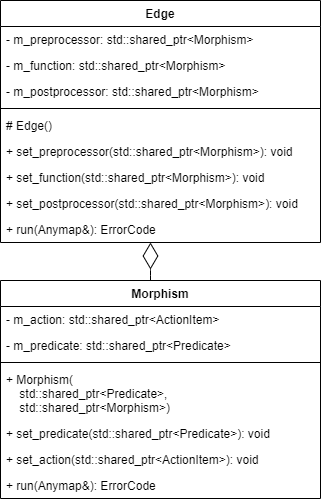

The diagram above was exported from draw.io. Its source (the exported page's mxGraphModel, read from the mxfile embedded in the PNG):
<mxGraphModel dx="-3111" dy="-2915" grid="1" gridSize="10" guides="1" tooltips="1" connect="1" arrows="1" fold="1" page="1" pageScale="1" pageWidth="827" pageHeight="1169" math="0" shadow="0">
  <root>
    <mxCell id="0" />
    <mxCell id="1" parent="0" />
    <mxCell id="-gohfkkDMg62beWXSHXa-29" value="Edge" style="swimlane;fontStyle=1;align=center;verticalAlign=top;childLayout=stackLayout;horizontal=1;startSize=26;horizontalStack=0;resizeParent=1;resizeParentMax=0;resizeLast=0;collapsible=1;marginBottom=0;" vertex="1" parent="1">
      <mxGeometry x="4160" y="3520" width="320" height="242" as="geometry" />
    </mxCell>
    <mxCell id="-gohfkkDMg62beWXSHXa-30" value="- m_preprocessor: std::shared_ptr&lt;Morphism&gt;" style="text;strokeColor=none;fillColor=none;align=left;verticalAlign=top;spacingLeft=4;spacingRight=4;overflow=hidden;rotatable=0;points=[[0,0.5],[1,0.5]];portConstraint=eastwest;" vertex="1" parent="-gohfkkDMg62beWXSHXa-29">
      <mxGeometry y="26" width="320" height="26" as="geometry" />
    </mxCell>
    <mxCell id="-gohfkkDMg62beWXSHXa-31" value="- m_function: std::shared_ptr&lt;Morphism&gt;" style="text;strokeColor=none;fillColor=none;align=left;verticalAlign=top;spacingLeft=4;spacingRight=4;overflow=hidden;rotatable=0;points=[[0,0.5],[1,0.5]];portConstraint=eastwest;" vertex="1" parent="-gohfkkDMg62beWXSHXa-29">
      <mxGeometry y="52" width="320" height="26" as="geometry" />
    </mxCell>
    <mxCell id="-gohfkkDMg62beWXSHXa-32" value="- m_postprocessor: std::shared_ptr&lt;Morphism&gt;" style="text;strokeColor=none;fillColor=none;align=left;verticalAlign=top;spacingLeft=4;spacingRight=4;overflow=hidden;rotatable=0;points=[[0,0.5],[1,0.5]];portConstraint=eastwest;" vertex="1" parent="-gohfkkDMg62beWXSHXa-29">
      <mxGeometry y="78" width="320" height="26" as="geometry" />
    </mxCell>
    <mxCell id="-gohfkkDMg62beWXSHXa-33" value="" style="line;strokeWidth=1;fillColor=none;align=left;verticalAlign=middle;spacingTop=-1;spacingLeft=3;spacingRight=3;rotatable=0;labelPosition=right;points=[];portConstraint=eastwest;" vertex="1" parent="-gohfkkDMg62beWXSHXa-29">
      <mxGeometry y="104" width="320" height="8" as="geometry" />
    </mxCell>
    <mxCell id="-gohfkkDMg62beWXSHXa-34" value="# Edge()" style="text;strokeColor=none;fillColor=none;align=left;verticalAlign=top;spacingLeft=4;spacingRight=4;overflow=hidden;rotatable=0;points=[[0,0.5],[1,0.5]];portConstraint=eastwest;" vertex="1" parent="-gohfkkDMg62beWXSHXa-29">
      <mxGeometry y="112" width="320" height="26" as="geometry" />
    </mxCell>
    <mxCell id="-gohfkkDMg62beWXSHXa-35" value="+ set_preprocessor(std::shared_ptr&lt;Morphism&gt;): void" style="text;strokeColor=none;fillColor=none;align=left;verticalAlign=top;spacingLeft=4;spacingRight=4;overflow=hidden;rotatable=0;points=[[0,0.5],[1,0.5]];portConstraint=eastwest;" vertex="1" parent="-gohfkkDMg62beWXSHXa-29">
      <mxGeometry y="138" width="320" height="26" as="geometry" />
    </mxCell>
    <mxCell id="-gohfkkDMg62beWXSHXa-36" value="+ set_function(std::shared_ptr&lt;Morphism&gt;): void" style="text;strokeColor=none;fillColor=none;align=left;verticalAlign=top;spacingLeft=4;spacingRight=4;overflow=hidden;rotatable=0;points=[[0,0.5],[1,0.5]];portConstraint=eastwest;" vertex="1" parent="-gohfkkDMg62beWXSHXa-29">
      <mxGeometry y="164" width="320" height="26" as="geometry" />
    </mxCell>
    <mxCell id="-gohfkkDMg62beWXSHXa-37" value="+ set_postprocessor(std::shared_ptr&lt;Morphism&gt;): void" style="text;strokeColor=none;fillColor=none;align=left;verticalAlign=top;spacingLeft=4;spacingRight=4;overflow=hidden;rotatable=0;points=[[0,0.5],[1,0.5]];portConstraint=eastwest;" vertex="1" parent="-gohfkkDMg62beWXSHXa-29">
      <mxGeometry y="190" width="320" height="26" as="geometry" />
    </mxCell>
    <mxCell id="-gohfkkDMg62beWXSHXa-38" value="+ run(Anymap&amp;): ErrorCode" style="text;strokeColor=none;fillColor=none;align=left;verticalAlign=top;spacingLeft=4;spacingRight=4;overflow=hidden;rotatable=0;points=[[0,0.5],[1,0.5]];portConstraint=eastwest;" vertex="1" parent="-gohfkkDMg62beWXSHXa-29">
      <mxGeometry y="216" width="320" height="26" as="geometry" />
    </mxCell>
    <mxCell id="-gohfkkDMg62beWXSHXa-21" value="Morphism" style="swimlane;fontStyle=1;align=center;verticalAlign=top;childLayout=stackLayout;horizontal=1;startSize=26;horizontalStack=0;resizeParent=1;resizeParentMax=0;resizeLast=0;collapsible=1;marginBottom=0;" vertex="1" parent="1">
      <mxGeometry x="4160" y="3800" width="320" height="218" as="geometry" />
    </mxCell>
    <mxCell id="-gohfkkDMg62beWXSHXa-22" value="- m_action: std::shared_ptr&lt;ActionItem&gt;" style="text;strokeColor=none;fillColor=none;align=left;verticalAlign=top;spacingLeft=4;spacingRight=4;overflow=hidden;rotatable=0;points=[[0,0.5],[1,0.5]];portConstraint=eastwest;" vertex="1" parent="-gohfkkDMg62beWXSHXa-21">
      <mxGeometry y="26" width="320" height="26" as="geometry" />
    </mxCell>
    <mxCell id="-gohfkkDMg62beWXSHXa-23" value="- m_predicate: std::shared_ptr&lt;Predicate&gt;" style="text;strokeColor=none;fillColor=none;align=left;verticalAlign=top;spacingLeft=4;spacingRight=4;overflow=hidden;rotatable=0;points=[[0,0.5],[1,0.5]];portConstraint=eastwest;" vertex="1" parent="-gohfkkDMg62beWXSHXa-21">
      <mxGeometry y="52" width="320" height="26" as="geometry" />
    </mxCell>
    <mxCell id="-gohfkkDMg62beWXSHXa-24" value="" style="line;strokeWidth=1;fillColor=none;align=left;verticalAlign=middle;spacingTop=-1;spacingLeft=3;spacingRight=3;rotatable=0;labelPosition=right;points=[];portConstraint=eastwest;" vertex="1" parent="-gohfkkDMg62beWXSHXa-21">
      <mxGeometry y="78" width="320" height="8" as="geometry" />
    </mxCell>
    <mxCell id="-gohfkkDMg62beWXSHXa-25" value="+ Morphism(&#10;    std::shared_ptr&lt;Predicate&gt;, &#10;    std::shared_ptr&lt;Morphism&gt;)" style="text;strokeColor=none;fillColor=none;align=left;verticalAlign=top;spacingLeft=4;spacingRight=4;overflow=hidden;rotatable=0;points=[[0,0.5],[1,0.5]];portConstraint=eastwest;" vertex="1" parent="-gohfkkDMg62beWXSHXa-21">
      <mxGeometry y="86" width="320" height="54" as="geometry" />
    </mxCell>
    <mxCell id="-gohfkkDMg62beWXSHXa-26" value="+ set_predicate(std::shared_ptr&lt;Predicate&gt;): void" style="text;strokeColor=none;fillColor=none;align=left;verticalAlign=top;spacingLeft=4;spacingRight=4;overflow=hidden;rotatable=0;points=[[0,0.5],[1,0.5]];portConstraint=eastwest;" vertex="1" parent="-gohfkkDMg62beWXSHXa-21">
      <mxGeometry y="140" width="320" height="26" as="geometry" />
    </mxCell>
    <mxCell id="-gohfkkDMg62beWXSHXa-27" value="+ set_action(std::shared_ptr&lt;ActionItem&gt;): void" style="text;strokeColor=none;fillColor=none;align=left;verticalAlign=top;spacingLeft=4;spacingRight=4;overflow=hidden;rotatable=0;points=[[0,0.5],[1,0.5]];portConstraint=eastwest;" vertex="1" parent="-gohfkkDMg62beWXSHXa-21">
      <mxGeometry y="166" width="320" height="26" as="geometry" />
    </mxCell>
    <mxCell id="-gohfkkDMg62beWXSHXa-28" value="+ run(Anymap&amp;): ErrorCode" style="text;strokeColor=none;fillColor=none;align=left;verticalAlign=top;spacingLeft=4;spacingRight=4;overflow=hidden;rotatable=0;points=[[0,0.5],[1,0.5]];portConstraint=eastwest;" vertex="1" parent="-gohfkkDMg62beWXSHXa-21">
      <mxGeometry y="192" width="320" height="26" as="geometry" />
    </mxCell>
    <mxCell id="-gohfkkDMg62beWXSHXa-39" value="" style="endArrow=diamondThin;endFill=0;endSize=24;html=1;edgeStyle=orthogonalEdgeStyle;" edge="1" parent="1" source="-gohfkkDMg62beWXSHXa-21" target="-gohfkkDMg62beWXSHXa-29">
      <mxGeometry width="160" relative="1" as="geometry">
        <mxPoint x="4140" y="3800" as="sourcePoint" />
        <mxPoint x="4300" y="3800" as="targetPoint" />
        <Array as="points">
          <mxPoint x="4310" y="3790" />
          <mxPoint x="4310" y="3790" />
        </Array>
      </mxGeometry>
    </mxCell>
  </root>
</mxGraphModel>